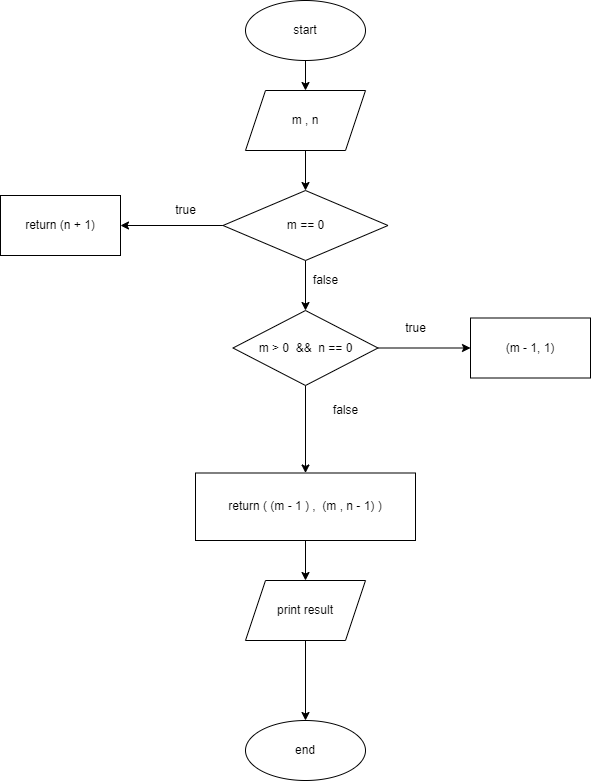

The diagram above was exported from draw.io. Its source (the exported page's mxGraphModel, read from the mxfile embedded in the PNG):
<mxGraphModel dx="1306" dy="269" grid="1" gridSize="10" guides="1" tooltips="1" connect="1" arrows="1" fold="1" page="1" pageScale="1" pageWidth="827" pageHeight="1169" math="0" shadow="0">
  <root>
    <mxCell id="0" />
    <mxCell id="1" parent="0" />
    <mxCell id="4" style="edgeStyle=none;html=1;exitX=0.5;exitY=1;exitDx=0;exitDy=0;entryX=0.5;entryY=0;entryDx=0;entryDy=0;" edge="1" parent="1" source="2" target="3">
      <mxGeometry relative="1" as="geometry" />
    </mxCell>
    <mxCell id="2" value="start" style="ellipse;whiteSpace=wrap;html=1;" vertex="1" parent="1">
      <mxGeometry x="160" y="10" width="120" height="60" as="geometry" />
    </mxCell>
    <mxCell id="6" value="" style="edgeStyle=none;html=1;" edge="1" parent="1" source="3" target="5">
      <mxGeometry relative="1" as="geometry" />
    </mxCell>
    <mxCell id="3" value="m , n" style="shape=parallelogram;perimeter=parallelogramPerimeter;whiteSpace=wrap;html=1;fixedSize=1;" vertex="1" parent="1">
      <mxGeometry x="160" y="100" width="120" height="60" as="geometry" />
    </mxCell>
    <mxCell id="8" value="" style="edgeStyle=none;html=1;" edge="1" parent="1" source="5" target="7">
      <mxGeometry relative="1" as="geometry" />
    </mxCell>
    <mxCell id="11" value="" style="edgeStyle=none;html=1;" edge="1" parent="1" source="5" target="10">
      <mxGeometry relative="1" as="geometry" />
    </mxCell>
    <mxCell id="5" value="m == 0" style="rhombus;whiteSpace=wrap;html=1;" vertex="1" parent="1">
      <mxGeometry x="137.5" y="200" width="165" height="70" as="geometry" />
    </mxCell>
    <mxCell id="7" value="return (n + 1)" style="whiteSpace=wrap;html=1;" vertex="1" parent="1">
      <mxGeometry x="-85" y="205" width="120" height="60" as="geometry" />
    </mxCell>
    <mxCell id="9" value="true" style="text;html=1;align=center;verticalAlign=middle;resizable=0;points=[];autosize=1;strokeColor=none;fillColor=none;" vertex="1" parent="1">
      <mxGeometry x="80" y="210" width="40" height="20" as="geometry" />
    </mxCell>
    <mxCell id="14" value="" style="edgeStyle=none;html=1;" edge="1" parent="1" source="10" target="13">
      <mxGeometry relative="1" as="geometry" />
    </mxCell>
    <mxCell id="18" value="" style="edgeStyle=none;html=1;" edge="1" parent="1" source="10" target="17">
      <mxGeometry relative="1" as="geometry" />
    </mxCell>
    <mxCell id="10" value="m &amp;gt; 0&amp;nbsp; &amp;amp;&amp;amp;&amp;nbsp; n == 0" style="rhombus;whiteSpace=wrap;html=1;" vertex="1" parent="1">
      <mxGeometry x="147.5" y="320" width="145" height="75" as="geometry" />
    </mxCell>
    <mxCell id="12" value="false" style="text;html=1;align=center;verticalAlign=middle;resizable=0;points=[];autosize=1;strokeColor=none;fillColor=none;" vertex="1" parent="1">
      <mxGeometry x="220" y="280" width="40" height="20" as="geometry" />
    </mxCell>
    <mxCell id="13" value="(m - 1, 1)" style="whiteSpace=wrap;html=1;" vertex="1" parent="1">
      <mxGeometry x="385" y="327.5" width="120" height="60" as="geometry" />
    </mxCell>
    <mxCell id="15" value="true" style="text;html=1;align=center;verticalAlign=middle;resizable=0;points=[];autosize=1;strokeColor=none;fillColor=none;" vertex="1" parent="1">
      <mxGeometry x="310" y="327.5" width="40" height="20" as="geometry" />
    </mxCell>
    <mxCell id="16" value="false" style="text;html=1;align=center;verticalAlign=middle;resizable=0;points=[];autosize=1;strokeColor=none;fillColor=none;" vertex="1" parent="1">
      <mxGeometry x="240" y="410" width="40" height="20" as="geometry" />
    </mxCell>
    <mxCell id="20" style="edgeStyle=none;html=1;exitX=0.5;exitY=1;exitDx=0;exitDy=0;entryX=0.5;entryY=0;entryDx=0;entryDy=0;" edge="1" parent="1" source="17" target="19">
      <mxGeometry relative="1" as="geometry" />
    </mxCell>
    <mxCell id="17" value="return ( (m - 1 ) ,&amp;nbsp; (m , n - 1) )" style="whiteSpace=wrap;html=1;" vertex="1" parent="1">
      <mxGeometry x="110" y="482.5" width="220" height="67.5" as="geometry" />
    </mxCell>
    <mxCell id="22" value="" style="edgeStyle=none;html=1;" edge="1" parent="1" source="19" target="21">
      <mxGeometry relative="1" as="geometry" />
    </mxCell>
    <mxCell id="19" value="print result" style="shape=parallelogram;perimeter=parallelogramPerimeter;whiteSpace=wrap;html=1;fixedSize=1;" vertex="1" parent="1">
      <mxGeometry x="160" y="590" width="120" height="60" as="geometry" />
    </mxCell>
    <mxCell id="21" value="end" style="ellipse;whiteSpace=wrap;html=1;" vertex="1" parent="1">
      <mxGeometry x="160" y="730" width="120" height="60" as="geometry" />
    </mxCell>
  </root>
</mxGraphModel>